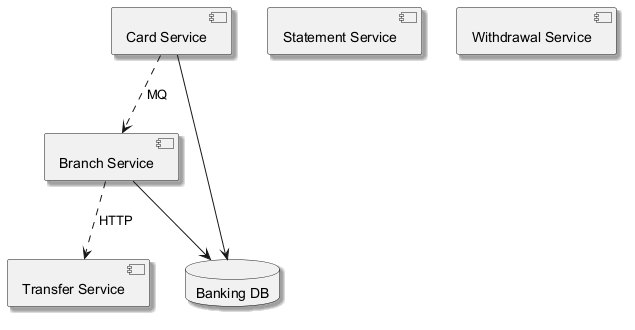

The diagram above was rendered by PlantUML. Its source (embedded in the PNG):
@startuml
skinparam backgroundColor #FFFFFF
skinparam classBackgroundColor #F1F8E9
skinparam classBorderColor #33691E
skinparam shadowing true
component "Transfer Service" as C_TransferService
component "Card Service" as C_CardService
component "Statement Service" as C_StatementService
component "Withdrawal Service" as C_WithdrawalService
component "Branch Service" as C_BranchService
database "Banking DB" as DB_banking
C_CardService --> DB_banking
C_BranchService --> DB_banking
C_CardService ..> C_BranchService : MQ
C_BranchService ..> C_TransferService : HTTP
@enduml